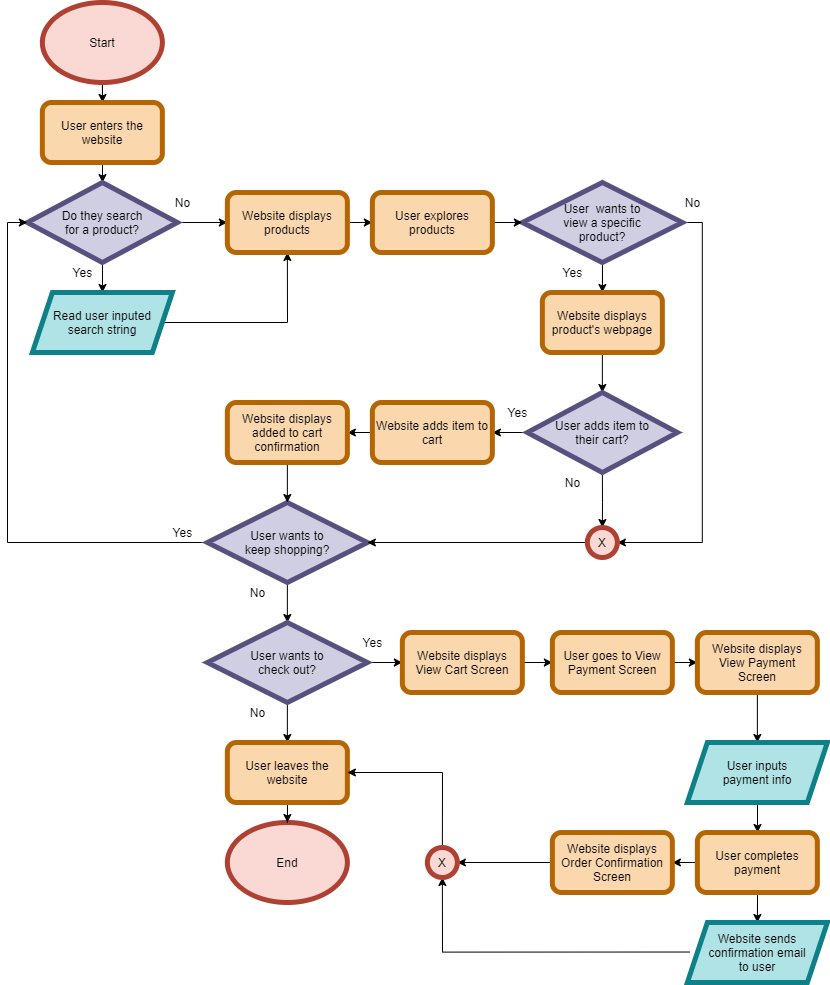

The diagram above was exported from draw.io. Its source (the exported page's mxGraphModel, read from the mxfile embedded in the PNG):
<mxGraphModel dx="1714" dy="1058" grid="1" gridSize="10" guides="1" tooltips="1" connect="1" arrows="1" fold="1" page="1" pageScale="1" pageWidth="850" pageHeight="1100" math="0" shadow="0">
  <root>
    <mxCell id="0" />
    <mxCell id="1" parent="0" />
    <mxCell id="4" value="" style="edgeStyle=orthogonalEdgeStyle;rounded=0;orthogonalLoop=1;jettySize=auto;html=1;" parent="1" source="2" target="3" edge="1">
      <mxGeometry relative="1" as="geometry" />
    </mxCell>
    <mxCell id="2" value="Start" style="ellipse;whiteSpace=wrap;html=1;labelBorderColor=none;labelBackgroundColor=none;fillColor=#fad9d5;strokeColor=#ae4132;fontColor=#000000;strokeWidth=5;" parent="1" vertex="1">
      <mxGeometry x="49.86" y="60" width="120" height="80" as="geometry" />
    </mxCell>
    <mxCell id="6" value="" style="edgeStyle=orthogonalEdgeStyle;rounded=0;orthogonalLoop=1;jettySize=auto;html=1;" parent="1" source="3" target="5" edge="1">
      <mxGeometry relative="1" as="geometry" />
    </mxCell>
    <mxCell id="3" value="User enters the website" style="rounded=1;whiteSpace=wrap;html=1;fillColor=#fad7ac;strokeColor=#b46504;strokeWidth=5;fontColor=#000000;" parent="1" vertex="1">
      <mxGeometry x="49.86" y="160" width="120" height="60" as="geometry" />
    </mxCell>
    <mxCell id="12" value="" style="edgeStyle=orthogonalEdgeStyle;rounded=0;orthogonalLoop=1;jettySize=auto;html=1;" parent="1" source="5" target="7" edge="1">
      <mxGeometry relative="1" as="geometry" />
    </mxCell>
    <mxCell id="14" value="" style="edgeStyle=orthogonalEdgeStyle;rounded=0;orthogonalLoop=1;jettySize=auto;html=1;entryX=0;entryY=0.5;entryDx=0;entryDy=0;" parent="1" source="5" target="81" edge="1">
      <mxGeometry relative="1" as="geometry">
        <mxPoint x="229.86" y="280" as="targetPoint" />
      </mxGeometry>
    </mxCell>
    <mxCell id="5" value="Do they search&lt;br&gt;for a product?" style="rhombus;whiteSpace=wrap;html=1;fillColor=#d0cee2;strokeColor=#56517e;strokeWidth=5;fontColor=#000000;" parent="1" vertex="1">
      <mxGeometry x="34.86" y="240" width="150" height="80" as="geometry" />
    </mxCell>
    <mxCell id="17" style="edgeStyle=orthogonalEdgeStyle;rounded=0;orthogonalLoop=1;jettySize=auto;html=1;entryX=0.5;entryY=1;entryDx=0;entryDy=0;" parent="1" source="7" target="81" edge="1">
      <mxGeometry relative="1" as="geometry">
        <mxPoint x="289.86" y="320" as="targetPoint" />
      </mxGeometry>
    </mxCell>
    <mxCell id="7" value="Read user inputed&lt;br&gt;search string" style="shape=parallelogram;perimeter=parallelogramPerimeter;whiteSpace=wrap;html=1;fixedSize=1;fillColor=#b0e3e6;strokeColor=#0e8088;strokeWidth=5;fontColor=#000000;" parent="1" vertex="1">
      <mxGeometry x="39.86" y="350" width="140" height="60" as="geometry" />
    </mxCell>
    <mxCell id="9" value="&amp;nbsp;Yes&amp;nbsp;" style="text;html=1;align=center;verticalAlign=middle;resizable=0;points=[];autosize=1;labelBackgroundColor=#ffffff;fontColor=#000000;" parent="1" vertex="1">
      <mxGeometry x="69.86" y="320" width="40" height="20" as="geometry" />
    </mxCell>
    <mxCell id="21" value="" style="edgeStyle=orthogonalEdgeStyle;rounded=0;orthogonalLoop=1;jettySize=auto;html=1;entryX=0;entryY=0.5;entryDx=0;entryDy=0;exitX=1;exitY=0.5;exitDx=0;exitDy=0;" parent="1" source="81" target="30" edge="1">
      <mxGeometry relative="1" as="geometry">
        <mxPoint x="369.86" y="280" as="targetPoint" />
        <mxPoint x="349.86" y="280" as="sourcePoint" />
      </mxGeometry>
    </mxCell>
    <mxCell id="15" value="&lt;span style=&quot;background-color: rgb(255 , 255 , 255)&quot;&gt;&lt;font color=&quot;#000000&quot;&gt;&amp;nbsp;No&amp;nbsp;&lt;/font&gt;&lt;/span&gt;" style="text;html=1;align=center;verticalAlign=middle;resizable=0;points=[];autosize=1;" parent="1" vertex="1">
      <mxGeometry x="169.86" y="250" width="40" height="20" as="geometry" />
    </mxCell>
    <mxCell id="25" value="" style="edgeStyle=orthogonalEdgeStyle;rounded=0;orthogonalLoop=1;jettySize=auto;html=1;entryX=0.5;entryY=0;entryDx=0;entryDy=0;" parent="1" source="18" target="82" edge="1">
      <mxGeometry relative="1" as="geometry">
        <mxPoint x="609.86" y="350" as="targetPoint" />
      </mxGeometry>
    </mxCell>
    <mxCell id="41" style="edgeStyle=orthogonalEdgeStyle;rounded=0;orthogonalLoop=1;jettySize=auto;html=1;entryX=1;entryY=0.5;entryDx=0;entryDy=0;" parent="1" source="18" target="43" edge="1">
      <mxGeometry relative="1" as="geometry">
        <mxPoint x="719.86" y="560" as="targetPoint" />
        <Array as="points">
          <mxPoint x="709.86" y="280" />
          <mxPoint x="709.86" y="600" />
        </Array>
      </mxGeometry>
    </mxCell>
    <mxCell id="18" value="User&amp;nbsp; wants to&lt;br&gt;view a specific&lt;br&gt;product?" style="rhombus;whiteSpace=wrap;html=1;fillColor=#d0cee2;strokeColor=#56517e;strokeWidth=5;labelBackgroundColor=none;fontColor=#000000;" parent="1" vertex="1">
      <mxGeometry x="529.86" y="240" width="160" height="80" as="geometry" />
    </mxCell>
    <mxCell id="22" style="edgeStyle=orthogonalEdgeStyle;rounded=0;orthogonalLoop=1;jettySize=auto;html=1;entryX=0;entryY=0.5;entryDx=0;entryDy=0;exitX=1;exitY=0.5;exitDx=0;exitDy=0;" parent="1" source="30" target="18" edge="1">
      <mxGeometry relative="1" as="geometry">
        <mxPoint x="489.86" y="280" as="sourcePoint" />
        <mxPoint x="699.86" y="420" as="targetPoint" />
      </mxGeometry>
    </mxCell>
    <mxCell id="23" value="End" style="ellipse;whiteSpace=wrap;html=1;fillColor=#fad9d5;strokeColor=#ae4132;strokeWidth=5;fontColor=#000000;" parent="1" vertex="1">
      <mxGeometry x="234.86" y="880" width="120" height="80" as="geometry" />
    </mxCell>
    <mxCell id="29" value="" style="edgeStyle=orthogonalEdgeStyle;rounded=0;orthogonalLoop=1;jettySize=auto;html=1;exitX=0.5;exitY=1;exitDx=0;exitDy=0;" parent="1" target="27" edge="1" source="82">
      <mxGeometry relative="1" as="geometry">
        <mxPoint x="604.86" y="420" as="sourcePoint" />
      </mxGeometry>
    </mxCell>
    <mxCell id="26" value="&amp;nbsp;Yes&amp;nbsp;" style="text;html=1;align=center;verticalAlign=middle;resizable=0;points=[];autosize=1;labelBackgroundColor=#FFFFFF;fontColor=#000000;" parent="1" vertex="1">
      <mxGeometry x="559.86" y="320" width="40" height="20" as="geometry" />
    </mxCell>
    <mxCell id="32" value="" style="edgeStyle=orthogonalEdgeStyle;rounded=0;orthogonalLoop=1;jettySize=auto;html=1;" parent="1" source="27" target="31" edge="1">
      <mxGeometry relative="1" as="geometry" />
    </mxCell>
    <mxCell id="38" style="edgeStyle=orthogonalEdgeStyle;rounded=0;orthogonalLoop=1;jettySize=auto;html=1;entryX=0.5;entryY=0;entryDx=0;entryDy=0;exitX=0.5;exitY=1;exitDx=0;exitDy=0;" parent="1" source="27" target="43" edge="1">
      <mxGeometry relative="1" as="geometry">
        <mxPoint x="674.86" y="670" as="targetPoint" />
        <Array as="points">
          <mxPoint x="609.86" y="560" />
          <mxPoint x="609.86" y="560" />
        </Array>
      </mxGeometry>
    </mxCell>
    <mxCell id="27" value="User adds item to&lt;br&gt;their cart?" style="rhombus;whiteSpace=wrap;html=1;fillColor=#d0cee2;strokeColor=#56517e;strokeWidth=5;labelBackgroundColor=none;fontColor=#000000;" parent="1" vertex="1">
      <mxGeometry x="534.86" y="450" width="150" height="80" as="geometry" />
    </mxCell>
    <mxCell id="30" value="User explores products" style="rounded=1;whiteSpace=wrap;html=1;fillColor=#fad7ac;strokeColor=#b46504;strokeWidth=5;fontColor=#000000;" parent="1" vertex="1">
      <mxGeometry x="379.86" y="250" width="120" height="60" as="geometry" />
    </mxCell>
    <mxCell id="36" value="" style="edgeStyle=orthogonalEdgeStyle;rounded=0;orthogonalLoop=1;jettySize=auto;html=1;" parent="1" source="31" target="84" edge="1">
      <mxGeometry relative="1" as="geometry">
        <mxPoint x="344.86" y="490" as="targetPoint" />
      </mxGeometry>
    </mxCell>
    <mxCell id="31" value="Website adds item to cart" style="rounded=1;whiteSpace=wrap;html=1;fillColor=#fad7ac;strokeColor=#b46504;strokeWidth=5;fontColor=#000000;" parent="1" vertex="1">
      <mxGeometry x="379.86" y="460" width="120" height="60" as="geometry" />
    </mxCell>
    <mxCell id="33" value="&amp;nbsp;Yes&amp;nbsp;" style="text;html=1;align=center;verticalAlign=middle;resizable=0;points=[];autosize=1;labelBackgroundColor=#FFFFFF;fontColor=#000000;" parent="1" vertex="1">
      <mxGeometry x="504.86" y="460" width="40" height="20" as="geometry" />
    </mxCell>
    <mxCell id="45" style="edgeStyle=orthogonalEdgeStyle;rounded=0;orthogonalLoop=1;jettySize=auto;html=1;exitX=0;exitY=0.5;exitDx=0;exitDy=0;entryX=0;entryY=0.5;entryDx=0;entryDy=0;fontColor=#000000;" parent="1" source="34" target="5" edge="1">
      <mxGeometry relative="1" as="geometry" />
    </mxCell>
    <mxCell id="50" value="" style="edgeStyle=orthogonalEdgeStyle;rounded=0;orthogonalLoop=1;jettySize=auto;html=1;fontColor=#000000;" parent="1" source="34" target="49" edge="1">
      <mxGeometry relative="1" as="geometry" />
    </mxCell>
    <mxCell id="34" value="User wants to&lt;br&gt;keep shopping?" style="rhombus;whiteSpace=wrap;html=1;fillColor=#d0cee2;strokeColor=#56517e;strokeWidth=5;labelBackgroundColor=none;fontColor=#000000;" parent="1" vertex="1">
      <mxGeometry x="214.86" y="560" width="160" height="80" as="geometry" />
    </mxCell>
    <mxCell id="37" value="" style="edgeStyle=orthogonalEdgeStyle;rounded=0;orthogonalLoop=1;jettySize=auto;html=1;exitX=0.5;exitY=1;exitDx=0;exitDy=0;" parent="1" source="84" target="34" edge="1">
      <mxGeometry relative="1" as="geometry">
        <mxPoint x="284.86" y="530" as="sourcePoint" />
      </mxGeometry>
    </mxCell>
    <mxCell id="39" value="&amp;nbsp;No&amp;nbsp;" style="text;html=1;align=center;verticalAlign=middle;resizable=0;points=[];autosize=1;labelBackgroundColor=#FFFFFF;fontColor=#000000;" parent="1" vertex="1">
      <mxGeometry x="559.86" y="530" width="40" height="20" as="geometry" />
    </mxCell>
    <mxCell id="44" value="" style="edgeStyle=orthogonalEdgeStyle;rounded=0;orthogonalLoop=1;jettySize=auto;html=1;" parent="1" source="43" target="34" edge="1">
      <mxGeometry relative="1" as="geometry" />
    </mxCell>
    <mxCell id="43" value="X" style="ellipse;whiteSpace=wrap;html=1;aspect=fixed;fillColor=#fad9d5;strokeColor=#ae4132;strokeWidth=5;fontColor=#000000;" parent="1" vertex="1">
      <mxGeometry x="594.86" y="585" width="30" height="30" as="geometry" />
    </mxCell>
    <mxCell id="46" value="&amp;nbsp;Yes&amp;nbsp;" style="text;html=1;align=center;verticalAlign=middle;resizable=0;points=[];autosize=1;labelBackgroundColor=#ffffff;fontColor=#000000;" parent="1" vertex="1">
      <mxGeometry x="169.86" y="580" width="40" height="20" as="geometry" />
    </mxCell>
    <mxCell id="48" value="&amp;nbsp;No&amp;nbsp;" style="text;html=1;align=center;verticalAlign=middle;resizable=0;points=[];autosize=1;labelBackgroundColor=#FFFFFF;fontColor=#000000;" parent="1" vertex="1">
      <mxGeometry x="679.86" y="250" width="40" height="20" as="geometry" />
    </mxCell>
    <mxCell id="55" value="" style="edgeStyle=orthogonalEdgeStyle;rounded=0;orthogonalLoop=1;jettySize=auto;html=1;fontColor=#000000;" parent="1" source="49" target="52" edge="1">
      <mxGeometry relative="1" as="geometry" />
    </mxCell>
    <mxCell id="58" value="" style="edgeStyle=orthogonalEdgeStyle;rounded=0;orthogonalLoop=1;jettySize=auto;html=1;fontColor=#000000;entryX=0;entryY=0.5;entryDx=0;entryDy=0;" parent="1" source="49" target="85" edge="1">
      <mxGeometry relative="1" as="geometry">
        <mxPoint x="409.86" y="720" as="targetPoint" />
      </mxGeometry>
    </mxCell>
    <mxCell id="49" value="User wants to&lt;br&gt;check out?" style="rhombus;whiteSpace=wrap;html=1;fillColor=#d0cee2;strokeColor=#56517e;strokeWidth=5;labelBackgroundColor=none;fontColor=#000000;" parent="1" vertex="1">
      <mxGeometry x="214.86" y="680" width="160" height="80" as="geometry" />
    </mxCell>
    <mxCell id="51" value="&amp;nbsp;No&amp;nbsp;" style="text;html=1;align=center;verticalAlign=middle;resizable=0;points=[];autosize=1;labelBackgroundColor=#FFFFFF;fontColor=#000000;" parent="1" vertex="1">
      <mxGeometry x="244.86" y="640" width="40" height="20" as="geometry" />
    </mxCell>
    <mxCell id="53" value="" style="edgeStyle=orthogonalEdgeStyle;rounded=0;orthogonalLoop=1;jettySize=auto;html=1;fontColor=#000000;" parent="1" source="52" target="23" edge="1">
      <mxGeometry relative="1" as="geometry" />
    </mxCell>
    <mxCell id="52" value="User leaves&amp;nbsp;the website" style="rounded=1;whiteSpace=wrap;html=1;fillColor=#fad7ac;strokeColor=#b46504;strokeWidth=5;fontColor=#000000;" parent="1" vertex="1">
      <mxGeometry x="234.86" y="800" width="120" height="60" as="geometry" />
    </mxCell>
    <mxCell id="56" value="&amp;nbsp;No&amp;nbsp;" style="text;html=1;align=center;verticalAlign=middle;resizable=0;points=[];autosize=1;labelBackgroundColor=#FFFFFF;fontColor=#000000;" parent="1" vertex="1">
      <mxGeometry x="244.86" y="760" width="40" height="20" as="geometry" />
    </mxCell>
    <mxCell id="62" value="" style="edgeStyle=orthogonalEdgeStyle;rounded=0;orthogonalLoop=1;jettySize=auto;html=1;fontColor=#000000;exitX=1;exitY=0.5;exitDx=0;exitDy=0;" parent="1" source="85" target="61" edge="1">
      <mxGeometry relative="1" as="geometry">
        <mxPoint x="524.86" y="630" as="sourcePoint" />
      </mxGeometry>
    </mxCell>
    <mxCell id="59" value="&amp;nbsp;Yes&amp;nbsp;" style="text;html=1;align=center;verticalAlign=middle;resizable=0;points=[];autosize=1;labelBackgroundColor=#ffffff;fontColor=#000000;" parent="1" vertex="1">
      <mxGeometry x="359.86" y="690" width="40" height="20" as="geometry" />
    </mxCell>
    <mxCell id="64" value="" style="edgeStyle=orthogonalEdgeStyle;rounded=0;orthogonalLoop=1;jettySize=auto;html=1;fontColor=#000000;entryX=0;entryY=0.5;entryDx=0;entryDy=0;" parent="1" source="61" target="88" edge="1">
      <mxGeometry relative="1" as="geometry">
        <mxPoint x="714.86" y="720" as="targetPoint" />
      </mxGeometry>
    </mxCell>
    <mxCell id="61" value="User goes to View Payment Screen" style="rounded=1;whiteSpace=wrap;html=1;fillColor=#fad7ac;strokeColor=#b46504;strokeWidth=5;fontColor=#000000;" parent="1" vertex="1">
      <mxGeometry x="559.86" y="690" width="120" height="60" as="geometry" />
    </mxCell>
    <mxCell id="67" value="" style="edgeStyle=orthogonalEdgeStyle;rounded=0;orthogonalLoop=1;jettySize=auto;html=1;fontColor=#000000;exitX=0.5;exitY=1;exitDx=0;exitDy=0;" parent="1" source="88" target="66" edge="1">
      <mxGeometry relative="1" as="geometry">
        <mxPoint x="764.86" y="760" as="sourcePoint" />
      </mxGeometry>
    </mxCell>
    <mxCell id="70" value="" style="edgeStyle=orthogonalEdgeStyle;rounded=0;orthogonalLoop=1;jettySize=auto;html=1;fontColor=#000000;" parent="1" source="66" target="69" edge="1">
      <mxGeometry relative="1" as="geometry" />
    </mxCell>
    <mxCell id="66" value="User inputs&lt;br&gt;payment info" style="shape=parallelogram;perimeter=parallelogramPerimeter;whiteSpace=wrap;html=1;fixedSize=1;fillColor=#b0e3e6;strokeColor=#0e8088;strokeWidth=5;fontColor=#000000;" parent="1" vertex="1">
      <mxGeometry x="694.86" y="800" width="140" height="60" as="geometry" />
    </mxCell>
    <mxCell id="77" value="" style="edgeStyle=orthogonalEdgeStyle;rounded=0;orthogonalLoop=1;jettySize=auto;html=1;fontColor=#000000;exitX=0;exitY=0.5;exitDx=0;exitDy=0;" parent="1" source="86" target="75" edge="1">
      <mxGeometry relative="1" as="geometry">
        <mxPoint x="544.86" y="920" as="sourcePoint" />
      </mxGeometry>
    </mxCell>
    <mxCell id="72" value="" style="edgeStyle=orthogonalEdgeStyle;rounded=0;orthogonalLoop=1;jettySize=auto;html=1;fontColor=#000000;entryX=1;entryY=0.5;entryDx=0;entryDy=0;" parent="1" source="69" target="86" edge="1">
      <mxGeometry relative="1" as="geometry">
        <mxPoint x="664.86" y="920" as="targetPoint" />
      </mxGeometry>
    </mxCell>
    <mxCell id="74" value="" style="edgeStyle=orthogonalEdgeStyle;rounded=0;orthogonalLoop=1;jettySize=auto;html=1;fontColor=#000000;entryX=0.5;entryY=0;entryDx=0;entryDy=0;" parent="1" source="69" target="80" edge="1">
      <mxGeometry relative="1" as="geometry">
        <mxPoint x="764.86" y="990" as="targetPoint" />
      </mxGeometry>
    </mxCell>
    <mxCell id="69" value="User completes payment" style="rounded=1;whiteSpace=wrap;html=1;fillColor=#fad7ac;strokeColor=#b46504;strokeWidth=5;fontColor=#000000;" parent="1" vertex="1">
      <mxGeometry x="704.86" y="890" width="120" height="60" as="geometry" />
    </mxCell>
    <mxCell id="71" style="edgeStyle=orthogonalEdgeStyle;rounded=0;orthogonalLoop=1;jettySize=auto;html=1;exitX=0.5;exitY=1;exitDx=0;exitDy=0;fontColor=#000000;" parent="1" source="69" target="69" edge="1">
      <mxGeometry relative="1" as="geometry" />
    </mxCell>
    <mxCell id="78" style="edgeStyle=orthogonalEdgeStyle;rounded=0;orthogonalLoop=1;jettySize=auto;html=1;entryX=0.5;entryY=1;entryDx=0;entryDy=0;fontColor=#000000;exitX=0.017;exitY=0.492;exitDx=0;exitDy=0;exitPerimeter=0;" parent="1" source="80" target="75" edge="1">
      <mxGeometry relative="1" as="geometry">
        <mxPoint x="714.86" y="1030" as="sourcePoint" />
      </mxGeometry>
    </mxCell>
    <mxCell id="79" style="edgeStyle=orthogonalEdgeStyle;rounded=0;orthogonalLoop=1;jettySize=auto;html=1;entryX=1;entryY=0.5;entryDx=0;entryDy=0;fontColor=#000000;" parent="1" source="75" target="52" edge="1">
      <mxGeometry relative="1" as="geometry">
        <Array as="points">
          <mxPoint x="449.86" y="830" />
        </Array>
      </mxGeometry>
    </mxCell>
    <mxCell id="75" value="X" style="ellipse;whiteSpace=wrap;html=1;aspect=fixed;fillColor=#fad9d5;strokeColor=#ae4132;strokeWidth=5;fontColor=#000000;" parent="1" vertex="1">
      <mxGeometry x="434.86" y="905" width="30" height="30" as="geometry" />
    </mxCell>
    <mxCell id="80" value="Website sends&lt;br&gt;confirmation email&lt;br&gt;to user" style="shape=parallelogram;perimeter=parallelogramPerimeter;whiteSpace=wrap;html=1;fixedSize=1;fillColor=#b0e3e6;strokeColor=#0e8088;strokeWidth=5;fontColor=#000000;" vertex="1" parent="1">
      <mxGeometry x="694.86" y="980" width="140" height="60" as="geometry" />
    </mxCell>
    <mxCell id="81" value="Website displays products" style="rounded=1;whiteSpace=wrap;html=1;fillColor=#fad7ac;strokeColor=#b46504;strokeWidth=5;fontColor=#000000;" vertex="1" parent="1">
      <mxGeometry x="234.86" y="250" width="120" height="60" as="geometry" />
    </mxCell>
    <mxCell id="82" value="Website displays product's webpage" style="rounded=1;whiteSpace=wrap;html=1;fillColor=#fad7ac;strokeColor=#b46504;strokeWidth=5;fontColor=#000000;" vertex="1" parent="1">
      <mxGeometry x="549.86" y="350" width="120" height="60" as="geometry" />
    </mxCell>
    <mxCell id="84" value="Website displays added to cart confirmation" style="rounded=1;whiteSpace=wrap;html=1;fillColor=#fad7ac;strokeColor=#b46504;strokeWidth=5;fontColor=#000000;" vertex="1" parent="1">
      <mxGeometry x="234.86" y="460" width="120" height="60" as="geometry" />
    </mxCell>
    <mxCell id="85" value="Website displays View Cart Screen" style="rounded=1;whiteSpace=wrap;html=1;fillColor=#fad7ac;strokeColor=#b46504;strokeWidth=5;fontColor=#000000;" vertex="1" parent="1">
      <mxGeometry x="409.86" y="690" width="120" height="60" as="geometry" />
    </mxCell>
    <mxCell id="86" value="Website displays&lt;br&gt;Order Confirmation&lt;br&gt;Screen" style="rounded=1;whiteSpace=wrap;html=1;fillColor=#fad7ac;strokeColor=#b46504;strokeWidth=5;fontColor=#000000;" vertex="1" parent="1">
      <mxGeometry x="559.86" y="890" width="120" height="60" as="geometry" />
    </mxCell>
    <mxCell id="88" value="Website displays View Payment&lt;br&gt;Screen" style="rounded=1;whiteSpace=wrap;html=1;fillColor=#fad7ac;strokeColor=#b46504;strokeWidth=5;fontColor=#000000;" vertex="1" parent="1">
      <mxGeometry x="704.86" y="690" width="120" height="60" as="geometry" />
    </mxCell>
  </root>
</mxGraphModel>